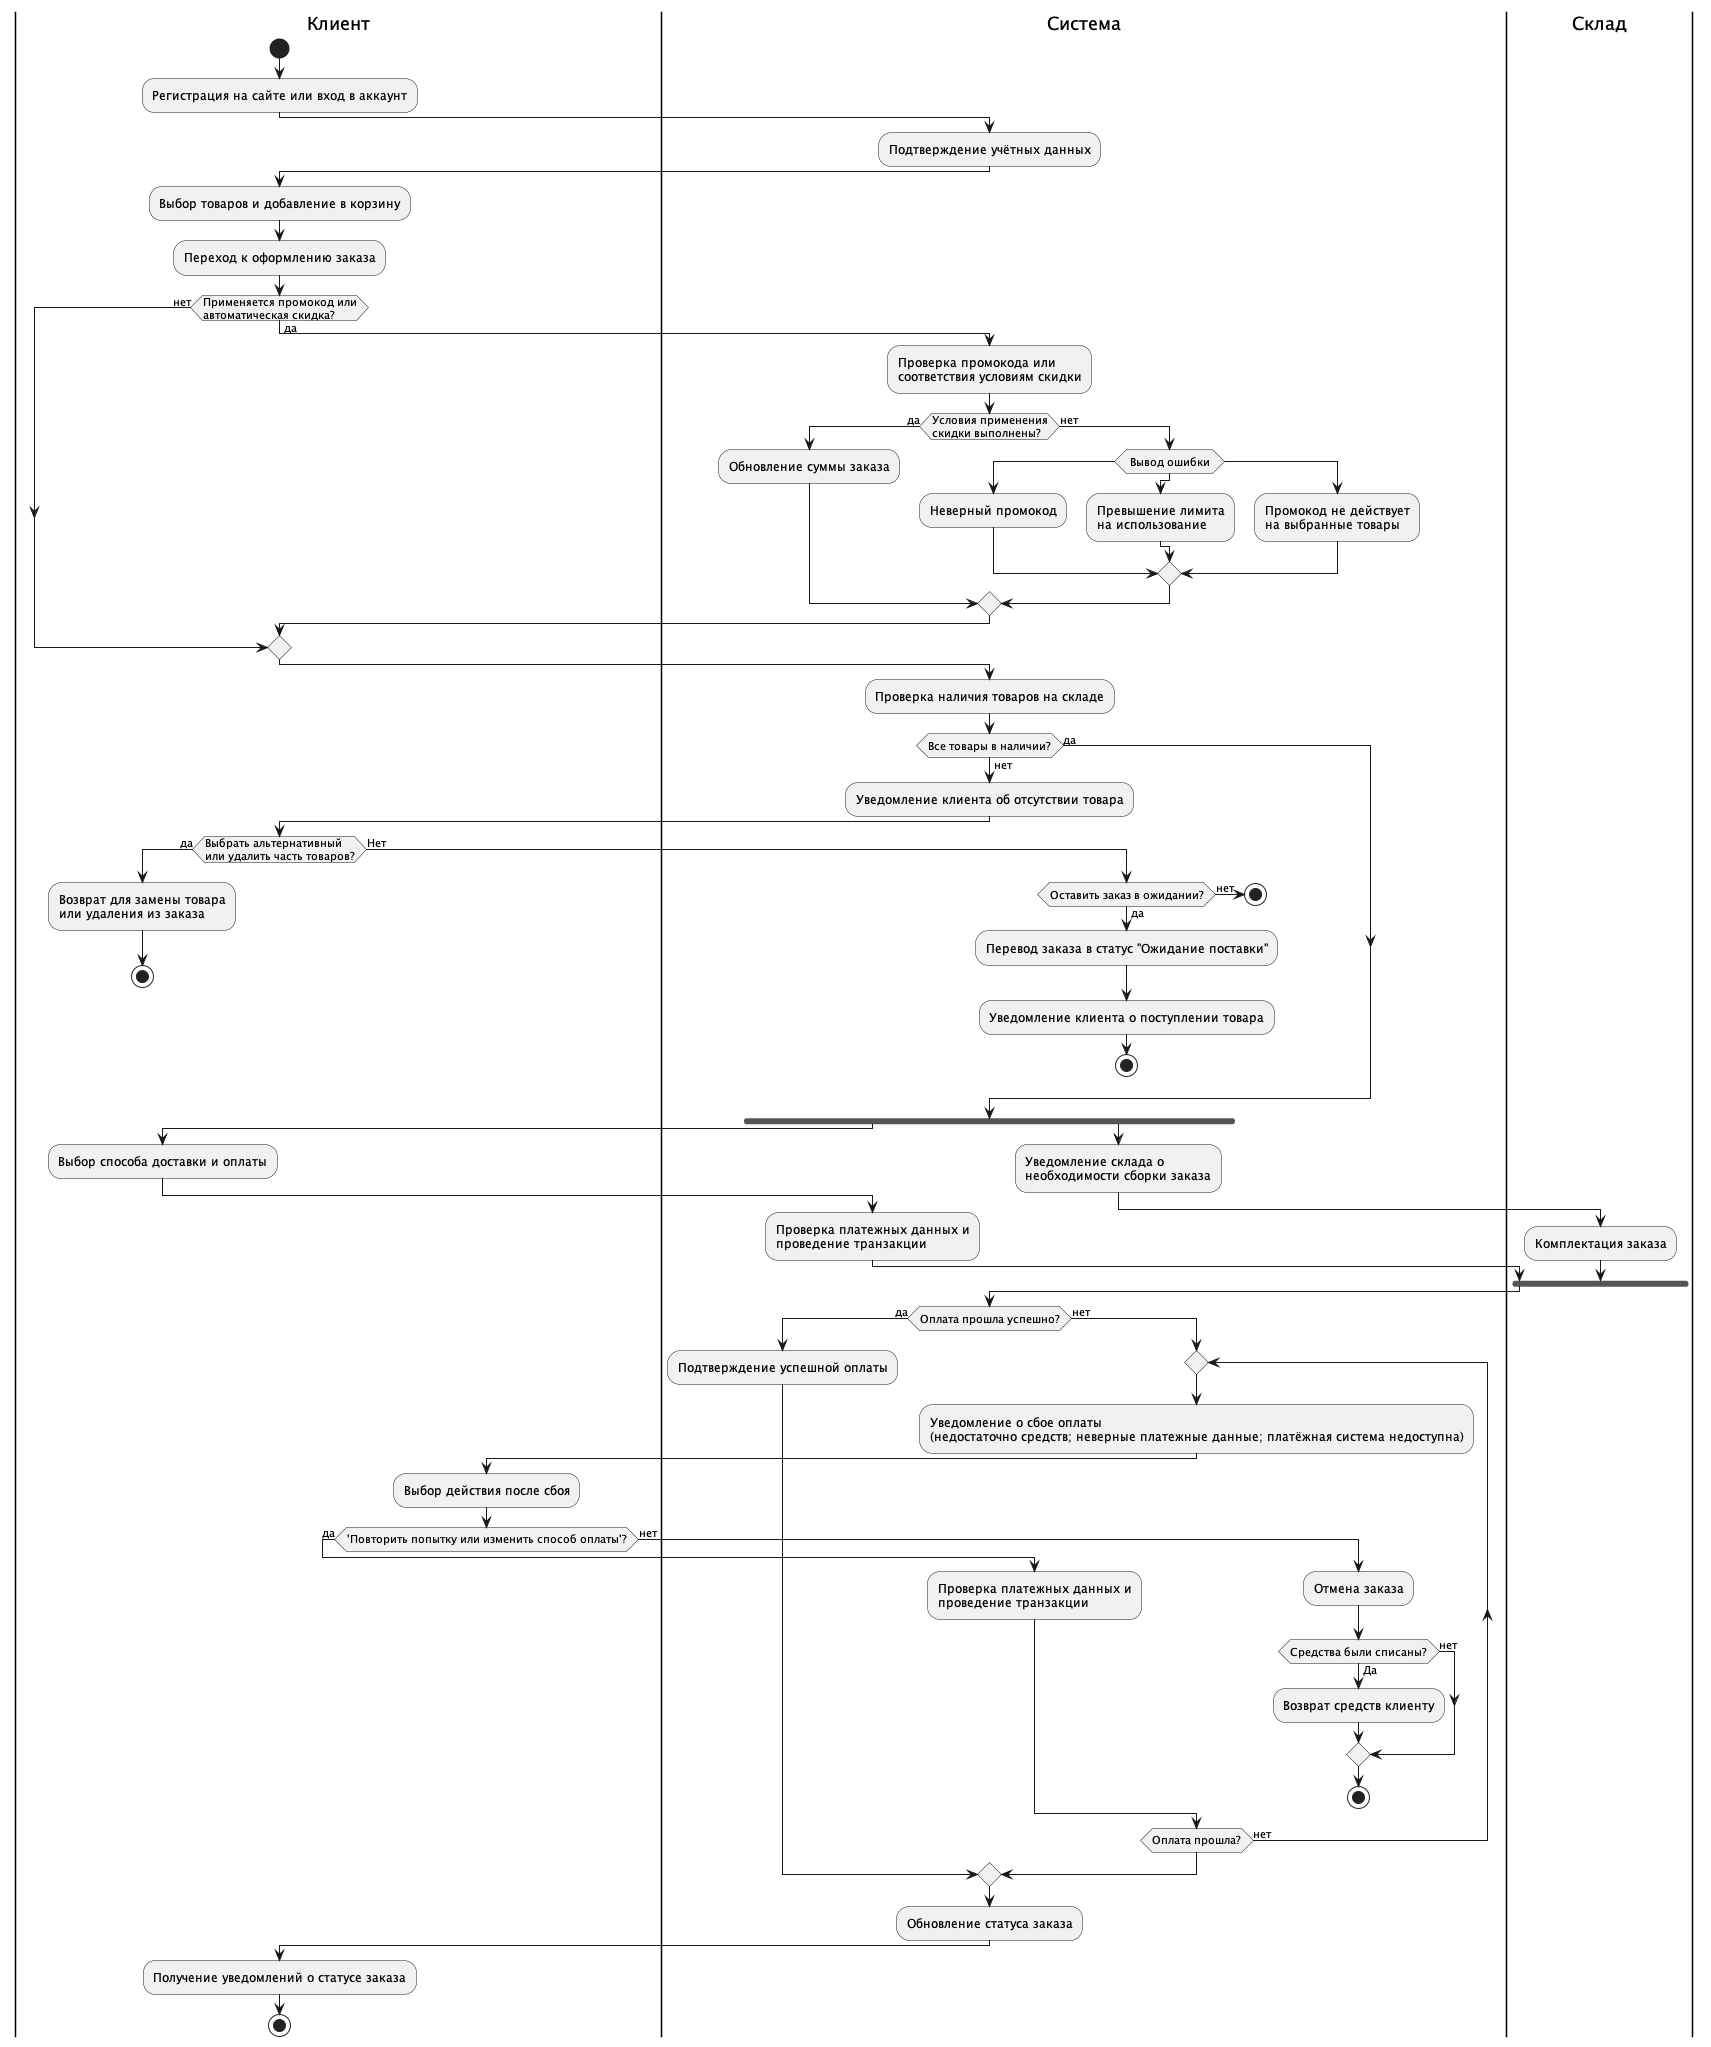

The diagram above was rendered by PlantUML. Its source (embedded in the PNG):
@startuml

|Клиент|
start
:Регистрация на сайте или вход в аккаунт;
|Система|
:Подтверждение учётных данных;
|Клиент|
:Выбор товаров и добавление в корзину;
:Переход к оформлению заказа;

if (Применяется промокод или\nавтоматическая скидка?) then (да)
  |Система|
  :Проверка промокода или\nсоответствия условиям скидки;
  if (Условия применения\nскидки выполнены?) then (да)
    :Обновление суммы заказа;
  else (нет)
    switch ( Вывод ошибки )
        case ()
        :Неверный промокод;
        case () 
        :Превышение лимита\nна использование;
        case ()
        :Промокод не действует\nна выбранные товары;
    endswitch
  endif
else (нет)
endif


|Система|
:Проверка наличия товаров на складе;

if (Все товары в наличии?) then (да)
else (нет)
  :Уведомление клиента об отсутствии товара;
  |Клиент|
  if (Выбрать альтернативный\nили удалить часть товаров?) then (да)
    :Возврат для замены товара\nили удаления из заказа;
    stop
  else (Нет)
    |Система|
    if (Оставить заказ в ожидании?) then (да)
    :Перевод заказа в статус "Ожидание поставки";
    :Уведомление клиента о поступлении товара;
    stop
    else (нет)
    stop
    endif
  endif
endif


fork
  |Клиент|
  :Выбор способа доставки и оплаты;
  |Система|
  :Проверка платежных данных и\nпроведение транзакции;
fork again
|Система|
  :Уведомление склада о\nнеобходимости сборки заказа;
  |Склад|
  :Комплектация заказа;
end fork
|Система|
  if (Оплата прошла успешно?) then (да)
    :Подтверждение успешной оплаты;
  else (нет)
    repeat
    :Уведомление о сбое оплаты\n(недостаточно средств; неверные платежные данные; платёжная система недоступна);
      |Клиент|
      :Выбор действия после сбоя;
      if ('Повторить попытку или изменить способ оплаты'?) then (да)
        |Система|
        :Проверка платежных данных и\nпроведение транзакции;
      else (нет)
        |Система|
        :Отмена заказа;
        if (Средства были списаны?) then (Да)
        :Возврат средств клиенту;
        else (нет)
        endif
        stop
      endif
    repeat while (Оплата прошла?) is (нет)
  endif



|Система|
:Обновление статуса заказа;

|Клиент|
:Получение уведомлений о статусе заказа;

stop
@enduml